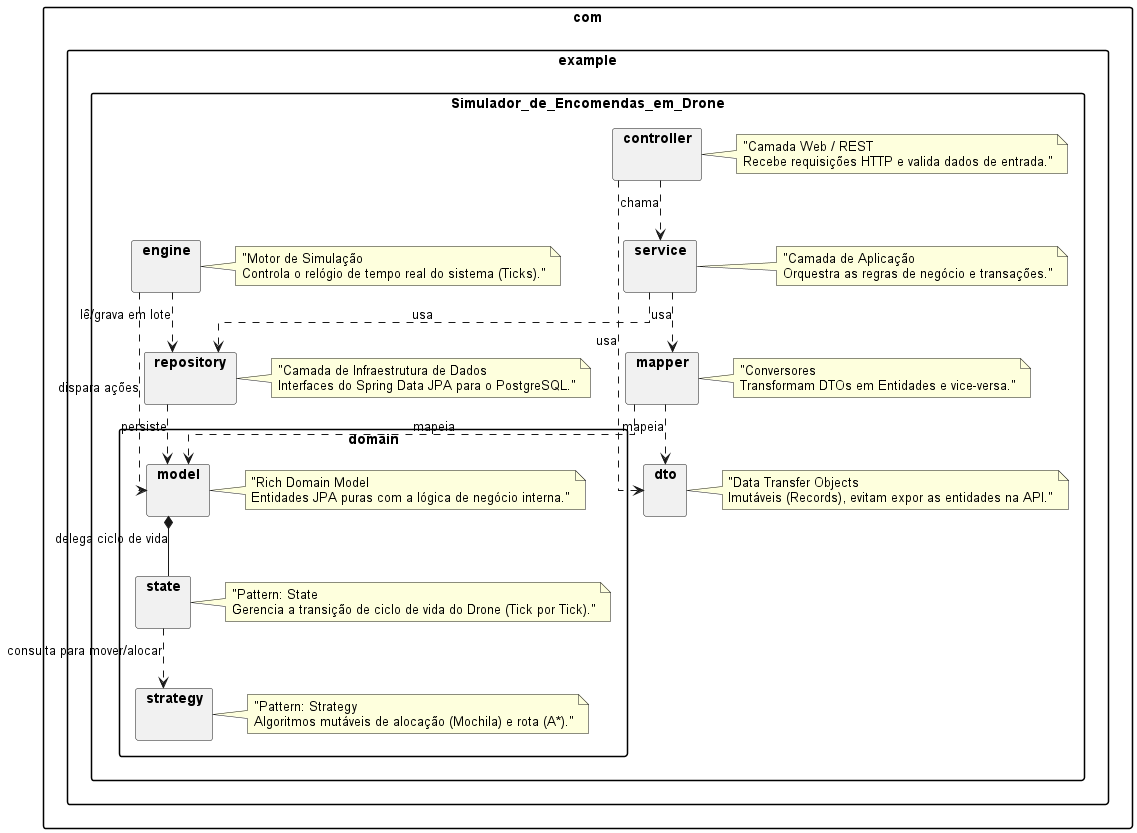

The diagram above was rendered by PlantUML. Its source (embedded in the PNG):
@startuml diagrama_de_pacotes

skinparam packageStyle rectangle
skinparam DefaultFontName Arial
skinparam BackgroundColor #FFFFFF
skinparam LineType ortho

package "com.example.Simulador_de_Encomendas_em_Drone" {

    package "controller" {
    }
    note right of controller : "Camada Web / REST\nRecebe requisições HTTP e valida dados de entrada."

    package "dto" {
    }
    note right of dto : "Data Transfer Objects\nImutáveis (Records), evitam expor as entidades na API."

    package "mapper" {
    }
    note right of mapper : "Conversores\nTransformam DTOs em Entidades e vice-versa."

    package "service" {
    }
    note right of service : "Camada de Aplicação\nOrquestra as regras de negócio e transações."

    package "repository" {
    }
    note right of repository : "Camada de Infraestrutura de Dados\nInterfaces do Spring Data JPA para o PostgreSQL."

    package "domain" {
        package "model" {
        }
        note right of model : "Rich Domain Model\nEntidades JPA puras com a lógica de negócio interna."

        package "state" {
        }
        note right of state : "Pattern: State\nGerencia a transição de ciclo de vida do Drone (Tick por Tick)."

        package "strategy" {
        }
        note right of strategy : "Pattern: Strategy\nAlgoritmos mutáveis de alocação (Mochila) e rota (A*)."
    }

    package "engine" {
    }
    note right of engine : "Motor de Simulação\nControla o relógio de tempo real do sistema (Ticks)."
}

' Fluxo de Dependências principais
controller ..> dto : usa
controller ..> service : chama
service ..> repository : usa
service ..> mapper : usa
mapper ..> dto : mapeia
mapper ..> model : mapeia

repository ..> model : persiste

' O core se comunica internamente
engine ..> repository : lê/grava em lote
engine ..> model : dispara ações
model *-- state : delega ciclo de vida
state ..> strategy : consulta para mover/alocar

@enduml